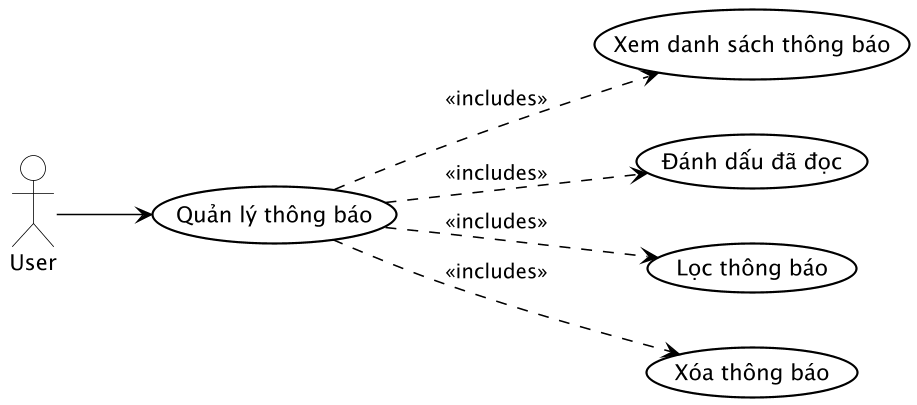

The diagram above was rendered by PlantUML. Its source (embedded in the PNG):
@startuml UC_015_ManageNotifications

skinparam usecase {
    BackgroundColor #FFFFFF
    BorderColor #000000
    ArrowColor #000000
    BorderThickness 1.4
    FontColor #000000
    FontSize 14
}

skinparam actor {
    BackgroundColor #FFFFFF
    BorderColor #000000
    FontColor #000000
    FontSize 14
}

skinparam package {
    BorderColor #000000
    FontColor #000000
}

skinparam shadowing false
skinparam dpi 150

' Layout ngang
left to right direction

actor User

usecase "Quản lý thông báo" as UC_ManageNotifications
usecase "Xem danh sách thông báo" as UC_ViewNotifications
usecase "Đánh dấu đã đọc" as UC_MarkRead
usecase "Lọc thông báo" as UC_FilterNotifications
usecase "Xóa thông báo" as UC_DeleteNotification

User --> UC_ManageNotifications
UC_ManageNotifications ..> UC_ViewNotifications : <<includes>>
UC_ManageNotifications ..> UC_MarkRead : <<includes>>
UC_ManageNotifications ..> UC_FilterNotifications : <<includes>>
UC_ManageNotifications ..> UC_DeleteNotification : <<includes>>

@enduml